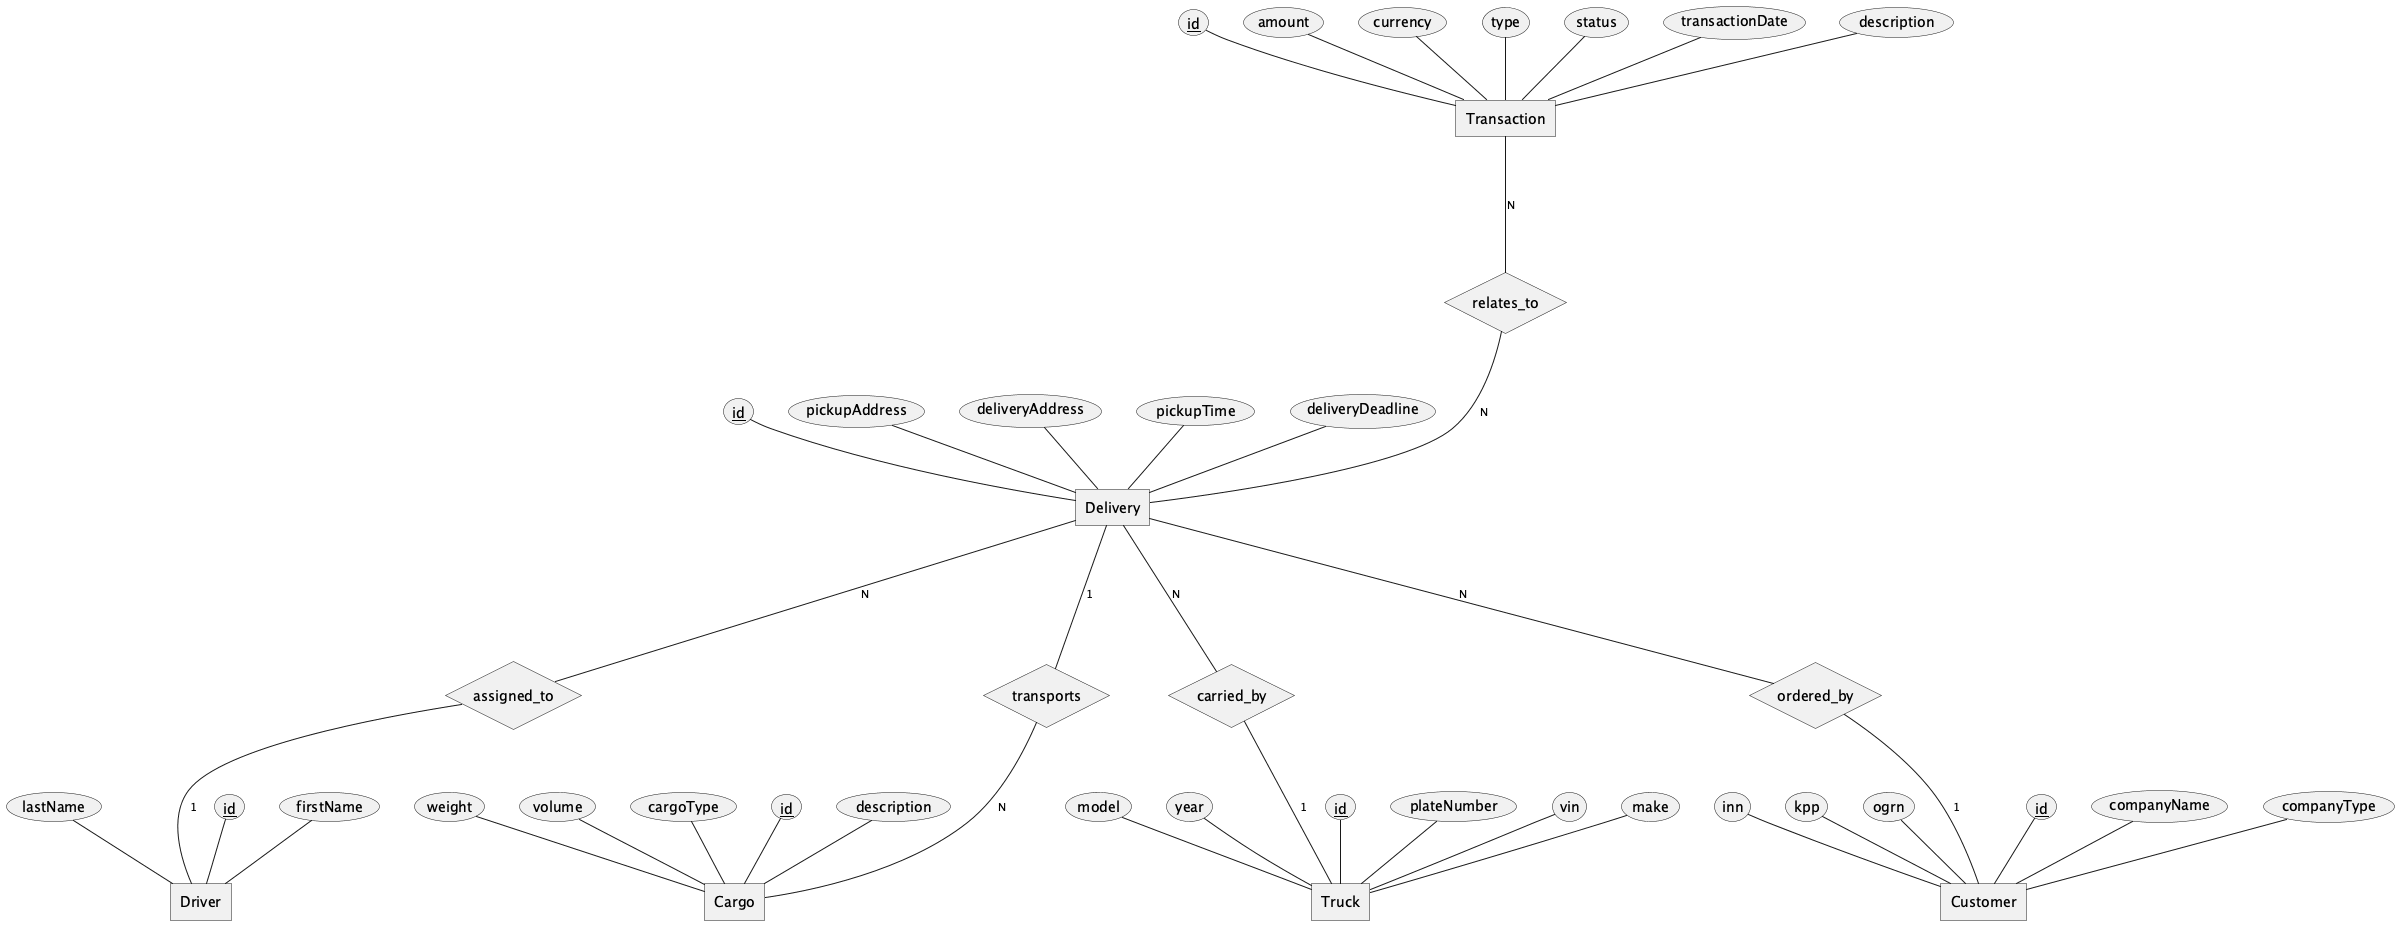

The diagram above was rendered by PlantUML. Its source (embedded in the PNG):
@startchen domain
entity Driver {
    id <<key>>
    firstName
    lastName
}

entity Truck {
    id <<key>>
    plateNumber
    vin
    make
    model
    year
}

entity Customer {
    id <<key>>
    companyName
    companyType
    inn
    kpp
    ogrn
}

entity Cargo {
    id <<key>>
    description
    weight
    volume
    cargoType
}

entity Delivery {
    id <<key>>
    pickupAddress
    deliveryAddress
    pickupTime
    deliveryDeadline
}

entity Transaction {
    id <<key>>
    amount
    currency
    type
    status
    transactionDate
    description
}

relationship transports {
}
Delivery -1- transports
transports -N- Cargo

relationship assigned_to {
}
Delivery -N- assigned_to
assigned_to -1- Driver

relationship carried_by {
}
Delivery -N- carried_by
carried_by -1- Truck

relationship ordered_by {
}
Delivery -N- ordered_by
ordered_by -1- Customer

relationship relates_to {
}
Transaction -N- relates_to
relates_to -N- Delivery

@endchen